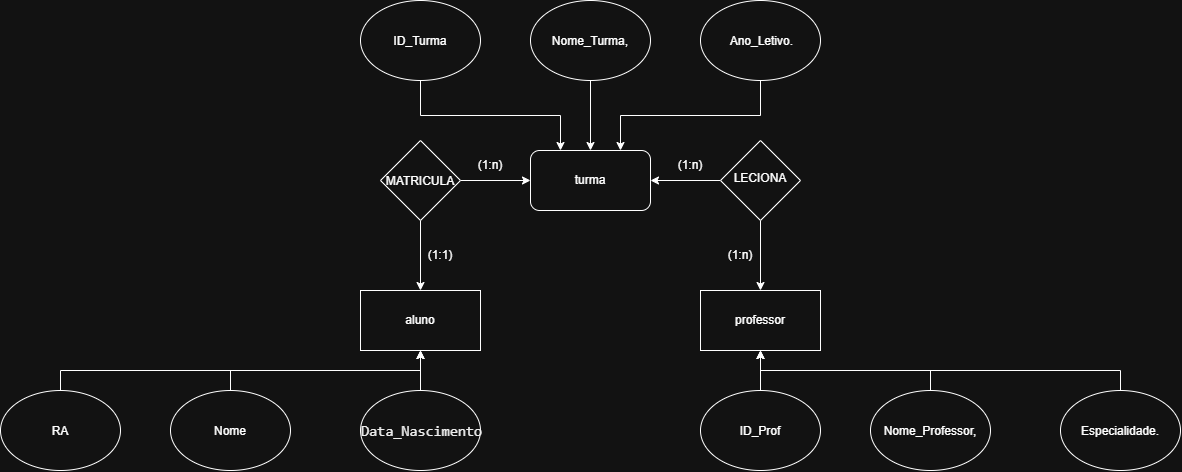

The diagram above was exported from draw.io. Its source (the exported page's mxGraphModel, read from the mxfile embedded in the PNG):
<mxGraphModel dx="1229" dy="671" grid="1" gridSize="10" guides="1" tooltips="1" connect="1" arrows="1" fold="1" page="1" pageScale="1" pageWidth="1200" pageHeight="1920" math="0" shadow="0">
  <root>
    <mxCell id="0" />
    <mxCell id="1" parent="0" />
    <mxCell id="SM5aTWIw_Qd-8nI_kSG9-1" parent="1" style="rounded=1;whiteSpace=wrap;html=1;" value="turma" vertex="1">
      <mxGeometry height="60" width="120" x="660" y="170" as="geometry" />
    </mxCell>
    <mxCell id="SM5aTWIw_Qd-8nI_kSG9-27" edge="1" parent="1" source="SM5aTWIw_Qd-8nI_kSG9-2" style="edgeStyle=orthogonalEdgeStyle;rounded=0;orthogonalLoop=1;jettySize=auto;html=1;" target="SM5aTWIw_Qd-8nI_kSG9-1" value="">
      <mxGeometry relative="1" as="geometry" />
    </mxCell>
    <mxCell id="SM5aTWIw_Qd-8nI_kSG9-64" edge="1" parent="1" source="SM5aTWIw_Qd-8nI_kSG9-2" style="edgeStyle=orthogonalEdgeStyle;rounded=0;orthogonalLoop=1;jettySize=auto;html=1;exitX=0.5;exitY=1;exitDx=0;exitDy=0;entryX=0.5;entryY=0;entryDx=0;entryDy=0;" target="SM5aTWIw_Qd-8nI_kSG9-4">
      <mxGeometry relative="1" as="geometry" />
    </mxCell>
    <mxCell id="SM5aTWIw_Qd-8nI_kSG9-2" parent="1" style="rhombus;whiteSpace=wrap;html=1;shapeInside=1;" value="MATRICULA" vertex="1">
      <mxGeometry height="80" width="80" x="510" y="160" as="geometry" />
    </mxCell>
    <mxCell id="SM5aTWIw_Qd-8nI_kSG9-4" parent="1" style="rounded=0;whiteSpace=wrap;html=1;" value="aluno" vertex="1">
      <mxGeometry height="60" width="120" x="490" y="310" as="geometry" />
    </mxCell>
    <mxCell id="SM5aTWIw_Qd-8nI_kSG9-39" edge="1" parent="1" source="SM5aTWIw_Qd-8nI_kSG9-6" style="edgeStyle=orthogonalEdgeStyle;rounded=0;orthogonalLoop=1;jettySize=auto;html=1;" target="SM5aTWIw_Qd-8nI_kSG9-1" value="">
      <mxGeometry relative="1" as="geometry" />
    </mxCell>
    <mxCell id="SM5aTWIw_Qd-8nI_kSG9-63" edge="1" parent="1" source="SM5aTWIw_Qd-8nI_kSG9-6" style="edgeStyle=orthogonalEdgeStyle;rounded=0;orthogonalLoop=1;jettySize=auto;html=1;exitX=0.5;exitY=1;exitDx=0;exitDy=0;entryX=0.5;entryY=0;entryDx=0;entryDy=0;" target="SM5aTWIw_Qd-8nI_kSG9-7">
      <mxGeometry relative="1" as="geometry" />
    </mxCell>
    <mxCell id="SM5aTWIw_Qd-8nI_kSG9-6" parent="1" style="rhombus;whiteSpace=wrap;html=1;shapeInside=1;" value="LECIONA" vertex="1">
      <mxGeometry height="80" width="80" x="850" y="160" as="geometry" />
    </mxCell>
    <mxCell id="SM5aTWIw_Qd-8nI_kSG9-7" parent="1" style="rounded=0;whiteSpace=wrap;html=1;" value="professor" vertex="1">
      <mxGeometry height="60" width="120" x="830" y="310" as="geometry" />
    </mxCell>
    <mxCell id="SM5aTWIw_Qd-8nI_kSG9-41" edge="1" parent="1" source="SM5aTWIw_Qd-8nI_kSG9-10" style="edgeStyle=orthogonalEdgeStyle;rounded=0;orthogonalLoop=1;jettySize=auto;html=1;exitX=0.5;exitY=1;exitDx=0;exitDy=0;entryX=0.25;entryY=0;entryDx=0;entryDy=0;" target="SM5aTWIw_Qd-8nI_kSG9-1">
      <mxGeometry relative="1" as="geometry" />
    </mxCell>
    <mxCell id="SM5aTWIw_Qd-8nI_kSG9-10" parent="1" style="ellipse;whiteSpace=wrap;html=1;shapeInside=1;" value="ID_Turma" vertex="1">
      <mxGeometry height="80" width="120" x="490" y="20" as="geometry" />
    </mxCell>
    <mxCell id="SM5aTWIw_Qd-8nI_kSG9-40" edge="1" parent="1" source="SM5aTWIw_Qd-8nI_kSG9-11" style="edgeStyle=orthogonalEdgeStyle;rounded=0;orthogonalLoop=1;jettySize=auto;html=1;" target="SM5aTWIw_Qd-8nI_kSG9-1" value="">
      <mxGeometry relative="1" as="geometry" />
    </mxCell>
    <mxCell id="SM5aTWIw_Qd-8nI_kSG9-11" parent="1" style="ellipse;whiteSpace=wrap;html=1;shapeInside=1;" value="&amp;nbsp;Nome_Turma,&amp;nbsp;" vertex="1">
      <mxGeometry height="80" width="120" x="660" y="20" as="geometry" />
    </mxCell>
    <mxCell id="SM5aTWIw_Qd-8nI_kSG9-42" edge="1" parent="1" source="SM5aTWIw_Qd-8nI_kSG9-12" style="edgeStyle=orthogonalEdgeStyle;rounded=0;orthogonalLoop=1;jettySize=auto;html=1;exitX=0.5;exitY=1;exitDx=0;exitDy=0;entryX=0.75;entryY=0;entryDx=0;entryDy=0;" target="SM5aTWIw_Qd-8nI_kSG9-1">
      <mxGeometry relative="1" as="geometry" />
    </mxCell>
    <mxCell id="SM5aTWIw_Qd-8nI_kSG9-12" parent="1" style="ellipse;whiteSpace=wrap;html=1;shapeInside=1;" value="&amp;nbsp;Ano_Letivo." vertex="1">
      <mxGeometry height="80" width="120" x="830" y="20" as="geometry" />
    </mxCell>
    <mxCell id="SM5aTWIw_Qd-8nI_kSG9-38" edge="1" parent="1" source="SM5aTWIw_Qd-8nI_kSG9-13" style="edgeStyle=orthogonalEdgeStyle;rounded=0;orthogonalLoop=1;jettySize=auto;html=1;exitX=0.5;exitY=0;exitDx=0;exitDy=0;entryX=0.5;entryY=1;entryDx=0;entryDy=0;" target="SM5aTWIw_Qd-8nI_kSG9-4">
      <mxGeometry relative="1" as="geometry" />
    </mxCell>
    <mxCell id="SM5aTWIw_Qd-8nI_kSG9-13" parent="1" style="ellipse;whiteSpace=wrap;html=1;shapeInside=1;" value="RA" vertex="1">
      <mxGeometry height="80" width="120" x="130" y="410" as="geometry" />
    </mxCell>
    <mxCell id="SM5aTWIw_Qd-8nI_kSG9-37" edge="1" parent="1" source="SM5aTWIw_Qd-8nI_kSG9-14" style="edgeStyle=orthogonalEdgeStyle;rounded=0;orthogonalLoop=1;jettySize=auto;html=1;exitX=0.5;exitY=0;exitDx=0;exitDy=0;entryX=0.5;entryY=1;entryDx=0;entryDy=0;" target="SM5aTWIw_Qd-8nI_kSG9-4">
      <mxGeometry relative="1" as="geometry" />
    </mxCell>
    <mxCell id="SM5aTWIw_Qd-8nI_kSG9-14" parent="1" style="ellipse;whiteSpace=wrap;html=1;shapeInside=1;" value="Nome" vertex="1">
      <mxGeometry height="80" width="120" x="300" y="410" as="geometry" />
    </mxCell>
    <mxCell id="SM5aTWIw_Qd-8nI_kSG9-36" edge="1" parent="1" source="SM5aTWIw_Qd-8nI_kSG9-15" style="edgeStyle=orthogonalEdgeStyle;rounded=0;orthogonalLoop=1;jettySize=auto;html=1;" target="SM5aTWIw_Qd-8nI_kSG9-4" value="">
      <mxGeometry relative="1" as="geometry" />
    </mxCell>
    <mxCell id="SM5aTWIw_Qd-8nI_kSG9-15" parent="1" style="ellipse;whiteSpace=wrap;html=1;shapeInside=1;" value="&lt;span style=&quot;background-color: transparent; white-space: pre-wrap; color: rgb(0, 0, 0); font-size: 11pt; font-variant: normal; font-family: &amp;quot;Roboto Mono&amp;quot;, monospace; vertical-align: baseline;&quot;&gt;Data_Nascimento&lt;/span&gt;" vertex="1">
      <mxGeometry height="80" width="120" x="490" y="410" as="geometry" />
    </mxCell>
    <mxCell id="SM5aTWIw_Qd-8nI_kSG9-31" edge="1" parent="1" source="SM5aTWIw_Qd-8nI_kSG9-22" style="edgeStyle=orthogonalEdgeStyle;rounded=0;orthogonalLoop=1;jettySize=auto;html=1;" target="SM5aTWIw_Qd-8nI_kSG9-7" value="">
      <mxGeometry relative="1" as="geometry" />
    </mxCell>
    <mxCell id="SM5aTWIw_Qd-8nI_kSG9-22" parent="1" style="ellipse;whiteSpace=wrap;html=1;shapeInside=1;" value="ID_Prof" vertex="1">
      <mxGeometry height="80" width="120" x="830" y="410" as="geometry" />
    </mxCell>
    <mxCell id="SM5aTWIw_Qd-8nI_kSG9-33" edge="1" parent="1" source="SM5aTWIw_Qd-8nI_kSG9-23" style="edgeStyle=orthogonalEdgeStyle;rounded=0;orthogonalLoop=1;jettySize=auto;html=1;exitX=0.5;exitY=0;exitDx=0;exitDy=0;entryX=0.5;entryY=1;entryDx=0;entryDy=0;" target="SM5aTWIw_Qd-8nI_kSG9-7">
      <mxGeometry relative="1" as="geometry" />
    </mxCell>
    <mxCell id="SM5aTWIw_Qd-8nI_kSG9-23" parent="1" style="ellipse;whiteSpace=wrap;html=1;shapeInside=1;" value="&amp;nbsp;Nome_Professor,&amp;nbsp;" vertex="1">
      <mxGeometry height="80" width="120" x="1000" y="410" as="geometry" />
    </mxCell>
    <mxCell id="SM5aTWIw_Qd-8nI_kSG9-34" edge="1" parent="1" source="SM5aTWIw_Qd-8nI_kSG9-24" style="edgeStyle=orthogonalEdgeStyle;rounded=0;orthogonalLoop=1;jettySize=auto;html=1;exitX=0.5;exitY=0;exitDx=0;exitDy=0;entryX=0.5;entryY=1;entryDx=0;entryDy=0;" target="SM5aTWIw_Qd-8nI_kSG9-7">
      <mxGeometry relative="1" as="geometry" />
    </mxCell>
    <mxCell id="SM5aTWIw_Qd-8nI_kSG9-24" parent="1" style="ellipse;whiteSpace=wrap;html=1;shapeInside=1;" value="Especialidade." vertex="1">
      <mxGeometry height="80" width="120" x="1190" y="410" as="geometry" />
    </mxCell>
    <mxCell id="SM5aTWIw_Qd-8nI_kSG9-45" parent="1" style="text;html=1;whiteSpace=wrap;strokeColor=none;fillColor=none;align=center;verticalAlign=middle;rounded=0;" value="(1:n)" vertex="1">
      <mxGeometry height="30" width="60" x="590" y="170" as="geometry" />
    </mxCell>
    <mxCell id="SM5aTWIw_Qd-8nI_kSG9-47" parent="1" style="text;html=1;whiteSpace=wrap;strokeColor=none;fillColor=none;align=center;verticalAlign=middle;rounded=0;" value="(1:n)" vertex="1">
      <mxGeometry height="30" width="60" x="840" y="260" as="geometry" />
    </mxCell>
    <mxCell id="SM5aTWIw_Qd-8nI_kSG9-60" parent="1" style="text;html=1;whiteSpace=wrap;strokeColor=none;fillColor=none;align=center;verticalAlign=middle;rounded=0;" value="(1:n)" vertex="1">
      <mxGeometry height="30" width="60" x="790" y="170" as="geometry" />
    </mxCell>
    <mxCell id="SM5aTWIw_Qd-8nI_kSG9-61" parent="1" style="text;html=1;whiteSpace=wrap;strokeColor=none;fillColor=none;align=center;verticalAlign=middle;rounded=0;" value="(1:1)" vertex="1">
      <mxGeometry height="30" width="60" x="540" y="260" as="geometry" />
    </mxCell>
  </root>
</mxGraphModel>